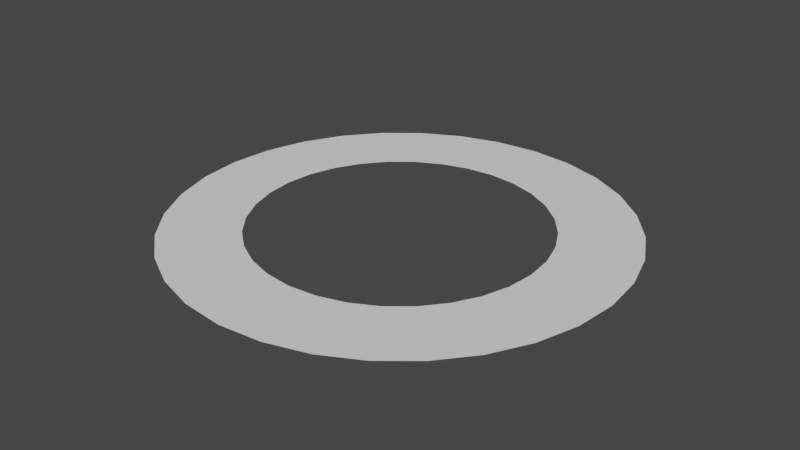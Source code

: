 # Source: ringtrace.blend  (saved by Blender 3.6.13; exported with 4.5.12 LTS)
import bpy
from mathutils import Matrix  # noqa: F401  (used for matrix-valued properties, if any)

bpy.ops.wm.read_factory_settings(use_empty=True)
scene = bpy.context.scene
scene.name = 'Scene'

# ---- collections
col_collection_1 = bpy.data.collections.new('Collection 1'); scene.collection.children.link(col_collection_1)

# ---- world
world_world = bpy.data.worlds.new('World'); scene.world = world_world
world_world.use_nodes = True; world_world.node_tree.nodes.clear()
_N = world_world.node_tree.nodes; _L = world_world.node_tree.links
n0 = _N.new('ShaderNodeOutputWorld'); n0.name = 'World Output'; n0.location = (300, 300)
n1 = _N.new('ShaderNodeBackground'); n1.name = 'Background'; n1.location = (10, 300)
n1.inputs[0].default_value = (0.05088, 0.05088, 0.05088, 1.0)
_L.new(n1.outputs[0], n0.inputs[0])
n0.is_active_output = True
world_world.color = (0.05088, 0.05088, 0.05088)
world_world.use_sun_shadow = False
world_world.sun_shadow_jitter_overblur = 0.0

# ---- meshes
me_cylinder = bpy.data.meshes.new('Cylinder')
me_cylinder.from_pydata([(2.299e-09, 1.012, 0.03897), (0.1974, 0.9922, 0.03897), (0.3871, 0.9346, 0.03897), (0.562, 0.8411, 0.03897), (0.7153, 0.7153, 0.03897), (0.8411, 0.562, 0.03897), (0.9346, 0.3871, 0.03897), (0.9922, 0.1974, 0.03897), (1.012, 1.208e-10, 0.03897), (0.9922, -0.1974, 0.03897), (0.9346, -0.3871, 0.03897), (0.8411, -0.562, 0.03897), (0.7153, -0.7153, 0.03897), (0.562, -0.8411, 0.03897), (0.3871, -0.9346, 0.03897), (0.1974, -0.9922, 0.03897), (2.299e-09, -1.012, 0.03897), (-0.1974, -0.9922, 0.03897), (-0.3871, -0.9346, 0.03897), (-0.562, -0.8411, 0.03897), (-0.7153, -0.7153, 0.03897), (-0.8411, -0.562, 0.03897), (-0.9346, -0.3871, 0.03897), (-0.9922, -0.1974, 0.03897), (-1.012, 1.208e-10, 0.03897), (-0.9922, 0.1974, 0.03897), (-0.9346, 0.3871, 0.03897), (-0.8411, 0.562, 0.03897), (-0.7153, 0.7153, 0.03897), (-0.562, 0.8411, 0.03897), (-0.3871, 0.9346, 0.03897), (-0.1974, 0.9922, 0.03897), (0.1281, 0.6438, 0.03897), (2.966e-09, 0.6564, 0.03897), (0.2512, 0.6064, 0.03897), (0.3647, 0.5458, 0.03897), (0.4641, 0.4641, 0.03897), (0.5458, 0.3647, 0.03897), (0.6064, 0.2512, 0.03897), (0.6438, 0.1281, 0.03897), (0.6564, -2.633e-09, 0.03897), (0.6438, -0.1281, 0.03897), (0.6064, -0.2512, 0.03897), (0.5458, -0.3647, 0.03897), (0.4641, -0.4641, 0.03897), (0.3647, -0.5458, 0.03897), (0.2512, -0.6064, 0.03897), (0.1281, -0.6438, 0.03897), (2.966e-09, -0.6564, 0.03897), (-0.1281, -0.6438, 0.03897), (-0.2512, -0.6064, 0.03897), (-0.3647, -0.5458, 0.03897), (-0.4641, -0.4641, 0.03897), (-0.5458, -0.3647, 0.03897), (-0.6064, -0.2512, 0.03897), (-0.6438, -0.1281, 0.03897), (-0.6564, -2.633e-09, 0.03897), (-0.6438, 0.1281, 0.03897), (-0.6064, 0.2512, 0.03897), (-0.5458, 0.3647, 0.03897), (-0.4641, 0.4641, 0.03897), (-0.3647, 0.5458, 0.03897), (-0.2512, 0.6064, 0.03897), (-0.1281, 0.6438, 0.03897)], [], [(63, 31, 0, 33), (62, 30, 31, 63), (61, 29, 30, 62), (60, 28, 29, 61), (59, 27, 28, 60), (58, 26, 27, 59), (57, 25, 26, 58), (56, 24, 25, 57), (55, 23, 24, 56), (54, 22, 23, 55), (53, 21, 22, 54), (52, 20, 21, 53), (51, 19, 20, 52), (50, 18, 19, 51), (49, 17, 18, 50), (48, 16, 17, 49), (47, 15, 16, 48), (46, 14, 15, 47), (45, 13, 14, 46), (44, 12, 13, 45), (43, 11, 12, 44), (42, 10, 11, 43), (41, 9, 10, 42), (40, 8, 9, 41), (39, 7, 8, 40), (38, 6, 7, 39), (37, 5, 6, 38), (36, 4, 5, 37), (35, 3, 4, 36), (34, 2, 3, 35), (32, 1, 2, 34), (33, 0, 1, 32)])
_uv = me_cylinder.uv_layers.new(name='UVMap')
_uv.uv.foreach_set('vector', [0.0, 0.0, 0.0, 0.0, 0.0, 0.0, 0.0, 0.0, 0.0, 0.0, 0.0, 0.0, 0.0, 0.0, 0.0, 0.0, 0.0, 0.0, 0.0, 0.0, 0.0, 0.0, 0.0, 0.0, 0.0, 0.0, 0.0, 0.0, 0.0, 0.0, 0.0, 0.0, 0.0, 0.0, 0.0, 0.0, 0.0, 0.0, 0.0, 0.0, 0.0, 0.0, 0.0, 0.0, 0.0, 0.0, 0.0, 0.0, 0.0, 0.0, 0.0, 0.0, 0.0, 0.0, 0.0, 0.0, 0.0, 0.0, 0.0, 0.0, 0.0, 0.0, 0.0, 0.0, 0.0, 0.0, 0.0, 0.0, 0.0, 0.0, 0.0, 0.0, 0.0, 0.0, 0.0, 0.0, 0.0, 0.0, 0.0, 0.0, 0.0, 0.0, 0.0, 0.0, 0.0, 0.0, 0.0, 0.0, 0.0, 0.0, 0.0, 0.0, 0.0, 0.0, 0.0, 0.0, 0.0, 0.0, 0.0, 0.0, 0.0, 0.0, 0.0, 0.0, 0.0, 0.0, 0.0, 0.0, 0.0, 0.0, 0.0, 0.0, 0.0, 0.0, 0.0, 0.0, 0.0, 0.0, 0.0, 0.0, 0.0, 0.0, 0.0, 0.0, 0.0, 0.0, 0.0, 0.0, 0.0, 0.0, 0.0, 0.0, 0.0, 0.0, 0.0, 0.0, 0.0, 0.0, 0.0, 0.0, 0.0, 0.0, 0.0, 0.0, 0.0, 0.0, 0.0, 0.0, 0.0, 0.0, 0.0, 0.0, 0.0, 0.0, 0.0, 0.0, 0.0, 0.0, 0.0, 0.0, 0.0, 0.0, 0.0, 0.0, 0.0, 0.0, 0.0, 0.0, 0.0, 0.0, 0.0, 0.0, 0.0, 0.0, 0.0, 0.0, 0.0, 0.0, 0.0, 0.0, 0.0, 0.0, 0.0, 0.0, 0.0, 0.0, 0.0, 0.0, 0.0, 0.0, 0.0, 0.0, 0.0, 0.0, 0.0, 0.0, 0.0, 0.0, 0.0, 0.0, 0.0, 0.0, 0.0, 0.0, 0.0, 0.0, 0.0, 0.0, 0.0, 0.0, 0.0, 0.0, 0.0, 0.0, 0.0, 0.0, 0.0, 0.0, 0.0, 0.0, 0.0, 0.0, 0.0, 0.0, 0.0, 0.0, 0.0, 0.0, 0.0, 0.0, 0.0, 0.0, 0.0, 0.0, 0.0, 0.0, 0.0, 0.0, 0.0, 0.0, 0.0, 0.0, 0.0, 0.0, 0.0, 0.0, 0.0, 0.0, 0.0, 0.0, 0.0, 0.0, 0.0, 0.0, 0.0, 0.0])
me_cylinder.update()

# ---- objects
ob_cylinder = bpy.data.objects.new('Cylinder', me_cylinder)

# ---- transforms, parenting, visibility, modifiers, constraints
ob_cylinder.location = (0.0, 0.0, 0.0)
ob_cylinder.rotation_euler = (-3.142, -0.0, 0.0)

# ---- collection membership
col_collection_1.objects.link(ob_cylinder)

# ---- scene / render settings (as saved in the file)
scene.frame_start = 1; scene.frame_end = 250; scene.frame_set(1)
scene.render.engine = 'BLENDER_EEVEE_NEXT'
scene.cycles.sampling_pattern = 'TABULATED_SOBOL'
scene.view_settings.view_transform = 'Filmic'
bpy.context.view_layer.update()

# ---- added for rendering (the .blend has no active camera and no usable light): camera, sun
cam_auto = bpy.data.cameras.new('AutoCamera')
cam_auto.lens = 50.0
cam_auto.sensor_width = 36.0
cam_auto.clip_end = 1000.0
ob_auto_camera = bpy.data.objects.new('AutoCamera', cam_auto)
scene.collection.objects.link(ob_auto_camera)
ob_auto_camera.location = (2.64739, -3.17687, 2.07894)
ob_auto_camera.rotation_euler = (1.09748, -7.21219e-08, 0.694738)
scene.camera = ob_auto_camera
light_auto_sun = bpy.data.lights.new('AutoSun', 'SUN')
light_auto_sun.energy = 3.0
light_auto_sun.angle = 0.0523599
ob_auto_sun = bpy.data.objects.new('AutoSun', light_auto_sun)
scene.collection.objects.link(ob_auto_sun)
ob_auto_sun.rotation_euler = (0.872665, 0.174533, 0.523599)
bpy.context.view_layer.update()
